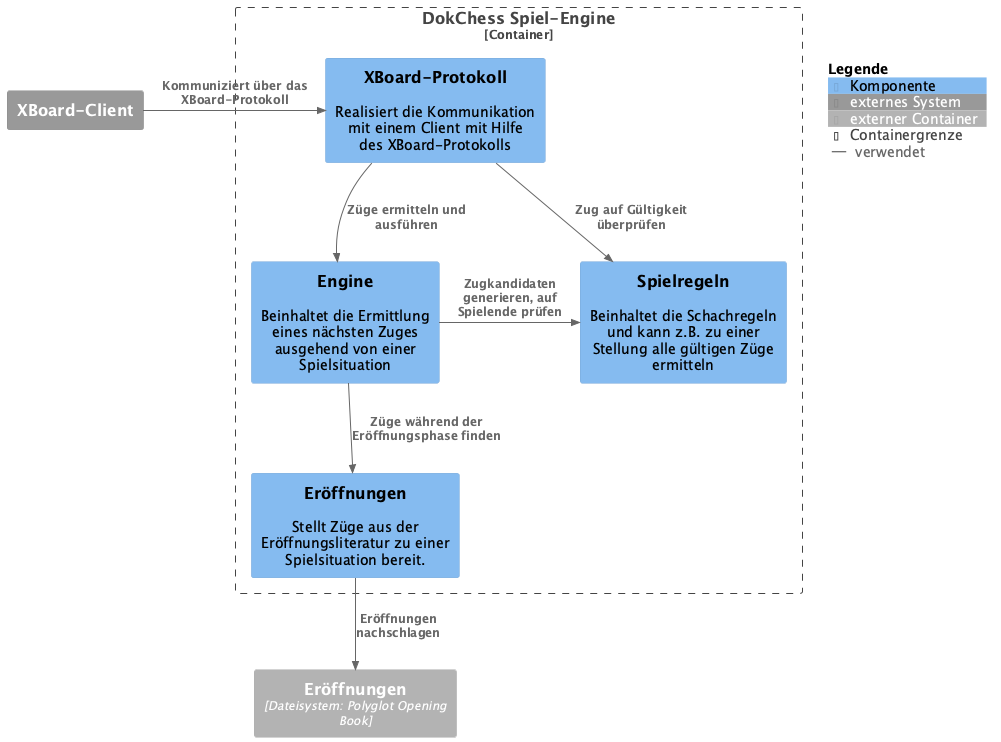

The diagram above was rendered by PlantUML. Its source (embedded in the PNG):
@startuml dokchess-c4-component

!theme C4Language_german from <C4/themes>
!include <C4/C4_Component>

AddRelTag("use", $textColor=$ARROW_FONT_COLOR, $lineColor=$ARROW_COLOR, $legendText="verwendet")

System_Ext(client, "XBoard-Client")

Container_Boundary(xboardClient, "DokChess Spiel-Engine") {
    Component(xboardProtocol, "XBoard-Protokoll", "", "Realisiert die Kommunikation mit einem Client mit Hilfe des XBoard-Protokolls")
    Component(rules, "Spielregeln", "", "Beinhaltet die Schachregeln und kann z.B. zu einer Stellung alle gültigen Züge ermitteln")
    Component(engine, "Engine", "", "Beinhaltet die Ermittlung eines nächsten Zuges ausgehend von einer Spielsituation")
    Component(openings, "Eröffnungen", "", "Stellt Züge aus der Eröffnungsliteratur zu einer Spielsituation bereit.")
}

Rel_R(client, xboardProtocol, "Kommuniziert über das XBoard-Protokoll")

Container_Ext(polyglot, "Eröffnungen", "Dateisystem: Polyglot Opening Book")

Rel_R(xboardProtocol, rules, "Zug auf Gültigkeit überprüfen", $tags="use")
Rel_D(xboardProtocol, engine, "Züge ermitteln und ausführen", $tags="use")
Rel_R(engine, rules, "Zugkandidaten generieren, auf Spielende prüfen", $tags="use")
Rel(engine, openings, "Züge während der Eröffnungsphase finden", $tags="use")
Rel(openings, polyglot, "Eröffnungen nachschlagen", $tags="use")

SHOW_FLOATING_LEGEND()

@enduml